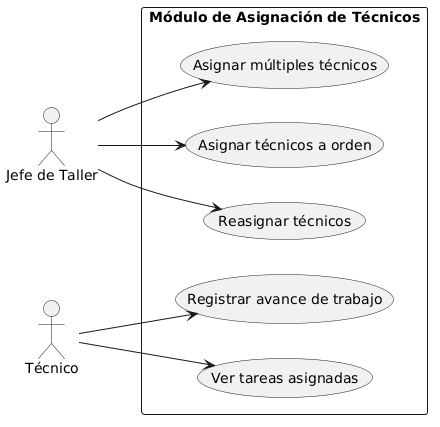

The diagram above was rendered by PlantUML. Its source (embedded in the PNG):
@startuml
left to right direction
skinparam packageStyle rectangle

actor "Jefe de Taller" as Taller
actor "Técnico" as Tecnico

rectangle "Módulo de Asignación de Técnicos" {

  Taller --> (Asignar técnicos a orden)
  Taller --> (Asignar múltiples técnicos)
  Taller --> (Reasignar técnicos)

  Tecnico --> (Ver tareas asignadas)
  Tecnico --> (Registrar avance de trabajo)

}
@enduml